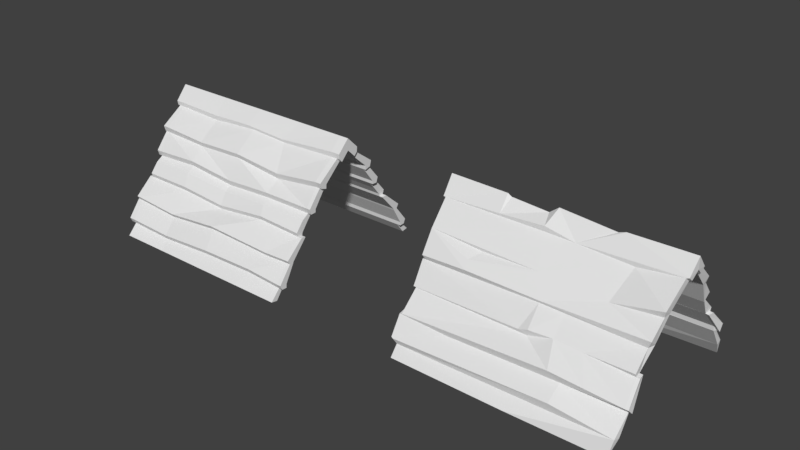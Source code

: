 # Source: medieval_house.blend  (saved by Blender 2.78.0; exported with 4.5.12 LTS)
import bpy
from mathutils import Matrix  # noqa: F401  (used for matrix-valued properties, if any)

bpy.ops.wm.read_factory_settings(use_empty=True)
scene = bpy.context.scene
scene.name = 'Scene'

# ---- collections
col_collection_1 = bpy.data.collections.new('Collection 1'); scene.collection.children.link(col_collection_1)

# ---- world
world_world = bpy.data.worlds.new('World'); scene.world = world_world
world_world.color = (0.05088, 0.05088, 0.05088)
world_world.use_sun_shadow = False
world_world.sun_shadow_jitter_overblur = 0.0
world_world.cycles.sampling_method = 'MANUAL'

# ---- meshes
me_cube_002 = bpy.data.meshes.new('Cube.002')
me_cube_002.from_pydata([(-6.88, -3.502, 0.05962), (-6.88, -2.325, 2.219), (6.88, 0.0, 3.703), (-6.88, 0.0, 4.511), (6.88, -3.502, 0.05962), (6.88, -2.325, 2.219), (6.88, -1.803, 2.013), (6.88, 0.0, 4.511), (-6.88, -5.208, -1.98), (6.88, -3.122, -0.1542), (6.88, -5.208, -1.98), (-6.88, 0.0, 3.703), (-6.88, -6.452, -4.393), (-6.88, -1.803, 2.013), (6.88, -6.452, -4.393), (-6.88, -3.122, -0.1542), (-6.88, -4.718, -2.179), (6.88, -4.718, -2.179), (-6.88, -6.013, -4.467), (6.88, -6.013, -4.467), (-3.44, -6.013, -4.467), (0.0, -6.013, -4.467), (3.44, -6.013, -4.467), (-3.44, 0.0, 4.511), (0.0, 0.0, 4.511), (3.44, 0.0, 4.511), (-3.733, -3.502, 0.1394), (-0.0399, -3.502, -0.1133), (3.44, -3.502, 0.05962), (3.56, -2.325, 1.807), (0.0, -2.325, 2.153), (-3.52, -2.325, 2.02), (3.44, -1.803, 2.013), (2.658e-17, -1.803, 2.013), (-3.44, -1.803, 2.013), (-3.626, -5.208, -2.219), (0.266, -5.208, -1.847), (5.169, -5.208, -2.046), (-3.44, -4.718, -2.179), (2.658e-17, -4.718, -2.179), (3.44, -4.718, -2.179), (-3.44, 0.0, 3.703), (0.0, 0.0, 3.703), (3.44, 0.0, 3.703), (-3.44, -6.452, -4.393), (0.0, -6.452, -4.393), (3.44, -6.452, -4.393), (-3.44, -3.122, -0.1542), (0.0, -3.122, -0.1542), (3.44, -3.122, -0.1542), (-6.88, -2.222, 1.841), (6.88, -2.222, 1.841), (6.88, -1.82, 1.713), (-6.88, -1.82, 1.713), (3.44, -1.82, 1.713), (1.266e-17, -1.82, 1.713), (-3.44, -1.82, 1.713), (3.56, -2.222, 1.428), (-2.835e-17, -2.222, 1.841), (-3.56, -2.222, 1.708), (-6.893, -0.8174, 3.545), (6.88, -0.8174, 3.705), (6.88, -0.3656, 3.346), (-6.88, -0.3656, 3.346), (2.576, -0.8174, 3.386), (-0.625, -0.8174, 3.559), (-3.533, -0.8174, 3.439), (3.44, -0.3656, 3.346), (6.201e-17, -0.3656, 3.346), (-3.44, -0.3656, 3.346), (6.88, -0.792, 3.366), (6.88, -0.5709, 3.133), (3.44, -0.5709, 3.133), (5.163e-17, -0.5709, 3.133), (-3.44, -0.5709, 3.133), (-6.867, -0.792, 3.26), (-6.88, -0.5709, 3.133), (2.762, -0.792, 3.207), (-2.835e-17, -0.792, 3.366), (-3.533, -0.792, 3.127), (6.88, -3.569, -0.7315), (-6.88, -3.569, -0.7315), (-6.88, -4.057, -0.6031), (6.88, -4.057, -0.6031), (3.44, -3.569, -0.7315), (2.658e-17, -3.569, -0.7315), (-3.44, -3.569, -0.7315), (3.719, -4.057, -0.4568), (0.0133, -4.057, -0.8691), (-3.44, -4.057, -0.6031), (-6.88, -3.615, -0.9335), (-6.88, -3.95, -0.8896), (3.44, -3.615, -0.9335), (1.882e-17, -3.615, -0.9335), (-3.44, -3.615, -0.9335), (6.88, -3.615, -0.9335), (6.88, -3.95, -0.8896), (3.719, -3.95, -0.7433), (0.0133, -3.95, -1.156), (-3.44, -3.95, -0.8896), (6.88, -4.773, -2.309), (-6.88, -4.773, -2.309), (-6.88, -5.039, -2.244), (6.88, -5.039, -2.244), (5.169, -5.039, -2.31), (0.266, -5.039, -2.111), (-3.626, -5.039, -2.483), (3.44, -4.773, -2.309), (2.497e-17, -4.773, -2.309), (-3.44, -4.773, -2.309), (3.44, -5.405, -3.432), (2.658e-17, -5.405, -3.432), (-3.44, -5.405, -3.432), (6.88, -5.405, -3.432), (-6.88, -5.405, -3.432), (-6.88, -5.927, -3.374), (6.88, -5.927, -3.374), (4.331, -5.927, -3.201), (0.4123, -5.927, -3.268), (-3.573, -5.927, -3.507), (3.44, -5.428, -3.707), (2.411e-18, -5.428, -3.707), (-3.44, -5.428, -3.707), (6.88, -5.428, -3.707), (-6.88, -5.428, -3.707), (-6.88, -5.783, -3.687), (6.88, -5.783, -3.687), (4.331, -5.783, -3.514), (0.4123, -5.783, -3.58), (-3.573, -5.783, -3.82), (6.88, -3.028, 0.3634), (6.88, -2.659, 0.3766), (3.44, -2.659, 0.3766), (2.702e-17, -2.659, 0.3766), (-3.44, -2.659, 0.3766), (-6.88, -3.028, 0.3634), (-6.88, -2.659, 0.3766), (3.44, -3.028, 0.3634), (-0.0399, -3.028, 0.1905), (-3.613, -3.028, 0.5363), (-6.88, -3.137, 0.73), (-6.88, -2.64, 0.6012), (3.44, -3.137, 0.73), (-0.0399, -3.137, 0.5572), (-3.613, -3.137, 0.9029), (6.88, -3.137, 0.73), (6.88, -2.64, 0.6012), (3.44, -2.64, 0.6012), (2.658e-17, -2.64, 0.6012), (-3.44, -2.64, 0.6012), (7.16, -4.773, -2.309), (7.16, -4.718, -2.179), (-7.16, -2.222, 1.841), (-7.16, -2.325, 2.219), (-7.174, -0.8174, 3.545), (-7.16, 0.0, 4.511), (-7.16, -4.773, -2.309), (-7.16, -4.718, -2.179), (-7.16, -3.615, -0.9335), (7.16, -0.792, 3.366), (7.16, -2.325, 2.219), (7.16, -0.5709, 3.133), (7.16, -1.803, 2.013), (-7.16, -3.95, -0.8896), (-7.16, -5.208, -1.98), (-7.16, -0.3656, 3.346), (-7.16, 0.0, 3.703), (-7.16, -1.82, 1.713), (-7.16, -1.803, 2.013), (-7.16, -5.039, -2.244), (7.16, -5.039, -2.244), (7.16, -5.208, -1.98), (7.16, 0.0, 4.511), (7.16, 0.0, 3.703), (-7.16, -3.137, 0.73), (7.16, -2.222, 1.841), (7.16, -1.82, 1.713), (-7.16, -2.64, 0.6012), (-7.146, -0.792, 3.26), (7.16, -0.8174, 3.705), (7.16, -0.3656, 3.346), (-7.16, -0.5709, 3.133), (7.16, -3.615, -0.9335), (7.16, -3.95, -0.8896), (7.16, -5.405, -3.432), (-7.16, -5.405, -3.432), (-7.16, -5.927, -3.374), (7.16, -5.927, -3.374), (7.16, -5.428, -3.707), (-7.16, -5.428, -3.707), (-7.16, -5.783, -3.687), (7.16, -5.783, -3.687), (7.16, -3.137, 0.73), (7.16, -3.028, 0.3634), (7.16, -2.64, 0.6012), (7.16, -2.659, 0.3766), (-7.16, -3.028, 0.3634), (-7.16, -2.659, 0.3766), (-7.264, -2.222, 1.841), (-7.264, -2.325, 2.219), (-7.278, -0.8174, 3.545), (-7.264, 0.0, 4.511), (7.327, -0.792, 3.366), (7.327, -2.325, 2.219), (7.327, -0.5709, 3.133), (7.327, -1.803, 2.013), (-7.264, -0.3656, 3.346), (-7.264, 0.0, 3.703), (-7.264, -1.82, 1.713), (-7.264, -1.803, 2.013), (7.327, 0.0, 4.511), (7.327, 0.0, 3.703), (7.327, -2.222, 1.841), (7.327, -1.82, 1.713), (-7.25, -0.792, 3.26), (7.327, -0.8174, 3.705), (7.327, -0.3656, 3.346), (-7.264, -0.5709, 3.133), (-7.264, -5.405, -3.432), (-7.264, -4.773, -2.309), (-7.264, -5.927, -3.374), (-7.264, -5.039, -2.244), (-7.264, -5.428, -3.707), (-7.264, -5.783, -3.687), (-7.479, -0.8174, 3.545), (-7.464, 0.0, 4.511), (-7.464, -0.3656, 3.346), (-7.464, 0.0, 3.703), (7.527, 0.0, 4.511), (7.527, 0.0, 3.703), (-7.45, -0.792, 3.26), (7.527, -0.8174, 3.705), (7.527, -0.3656, 3.346), (-7.464, -0.5709, 3.133), (7.527, -0.792, 3.366), (7.527, -0.5709, 3.133)], [], [(135, 0, 15, 136), (74, 76, 13, 34), (125, 12, 18, 124), (59, 50, 1, 31), (99, 35, 8, 91), (79, 31, 1, 75), (75, 1, 153, 178), (122, 124, 18, 20), (56, 34, 13, 53), (129, 44, 12, 125), (94, 90, 16, 38), (135, 136, 197, 196), (46, 14, 19, 22), (95, 17, 151, 182), (115, 125, 190, 186), (101, 16, 157, 156), (83, 4, 9, 80), (12, 44, 20, 18), (44, 45, 21, 20), (45, 46, 22, 21), (95, 92, 40, 17), (92, 93, 39, 40), (93, 94, 38, 39), (126, 14, 46, 127), (127, 46, 45, 128), (128, 45, 44, 129), (52, 6, 32, 54), (54, 32, 33, 55), (55, 33, 34, 56), (123, 120, 22, 19), (120, 121, 21, 22), (121, 122, 20, 21), (70, 5, 29, 77), (77, 29, 30, 78), (78, 30, 31, 79), (96, 10, 37, 97), (97, 37, 36, 98), (98, 36, 35, 99), (51, 57, 29, 5), (57, 58, 30, 29), (58, 59, 31, 30), (71, 72, 32, 6), (72, 73, 33, 32), (73, 74, 34, 33), (143, 144, 59, 58), (142, 143, 58, 57), (145, 142, 57, 51), (148, 55, 56, 149), (147, 54, 55, 148), (146, 52, 54, 147), (91, 8, 164, 163), (149, 56, 53, 141), (144, 140, 50, 59), (124, 114, 185, 189), (42, 41, 69, 68), (43, 42, 68, 67), (2, 43, 67, 62), (24, 65, 66, 23), (25, 64, 65, 24), (7, 61, 64, 25), (90, 91, 163, 158), (141, 53, 167, 177), (23, 66, 60, 3), (41, 11, 63, 69), (3, 60, 154, 155), (68, 69, 74, 73), (67, 68, 73, 72), (62, 67, 72, 71), (65, 78, 79, 66), (64, 77, 78, 65), (61, 70, 77, 64), (123, 126, 191, 188), (66, 79, 75, 60), (69, 63, 76, 74), (27, 88, 89, 26), (28, 87, 88, 27), (4, 83, 87, 28), (48, 47, 86, 85), (49, 48, 85, 84), (9, 49, 84, 80), (96, 83, 80, 95), (0, 82, 81, 15), (47, 15, 81, 86), (26, 89, 82, 0), (113, 123, 188, 184), (88, 98, 99, 89), (87, 97, 98, 88), (83, 96, 97, 87), (85, 86, 94, 93), (84, 85, 93, 92), (80, 84, 92, 95), (82, 91, 90, 81), (86, 81, 90, 94), (89, 99, 91, 82), (39, 38, 109, 108), (40, 39, 108, 107), (17, 40, 107, 100), (36, 105, 106, 35), (37, 104, 105, 36), (10, 103, 104, 37), (35, 106, 102, 8), (38, 16, 101, 109), (6, 52, 176, 162), (1, 50, 152, 153), (71, 6, 162, 161), (108, 109, 112, 111), (107, 108, 111, 110), (100, 107, 110, 113), (105, 118, 119, 106), (104, 117, 118, 105), (103, 116, 117, 104), (106, 119, 115, 102), (109, 101, 114, 112), (51, 5, 160, 175), (14, 126, 123, 19), (111, 112, 122, 121), (110, 111, 121, 120), (113, 110, 120, 123), (118, 128, 129, 119), (117, 127, 128, 118), (116, 126, 127, 117), (119, 129, 125, 115), (112, 114, 124, 122), (17, 100, 150, 151), (26, 0, 135, 139), (47, 134, 136, 15), (4, 130, 131, 9), (9, 131, 132, 49), (49, 132, 133, 48), (48, 133, 134, 47), (4, 28, 137, 130), (28, 27, 138, 137), (27, 26, 139, 138), (62, 71, 161, 180), (146, 131, 195, 194), (139, 135, 140, 144), (134, 149, 141, 136), (50, 140, 174, 152), (131, 146, 147, 132), (132, 147, 148, 133), (133, 148, 149, 134), (130, 137, 142, 145), (137, 138, 143, 142), (138, 139, 144, 143), (170, 171, 151, 150), (154, 178, 214, 200), (167, 168, 209, 208), (180, 161, 204, 216), (163, 164, 157, 158), (192, 175, 176, 194), (190, 189, 222, 223), (153, 152, 198, 199), (152, 167, 208, 198), (165, 166, 207, 206), (156, 169, 221, 219), (171, 183, 182, 151), (187, 170, 150, 184), (164, 169, 156, 157), (191, 187, 184, 188), (159, 179, 215, 202), (176, 175, 212, 213), (174, 196, 197, 177), (152, 174, 177, 167), (193, 192, 194, 195), (126, 116, 187, 191), (10, 96, 183, 171), (140, 135, 196, 174), (13, 76, 181, 168), (100, 113, 184, 150), (60, 75, 178, 154), (136, 141, 177, 197), (114, 101, 156, 185), (63, 11, 166, 165), (61, 7, 172, 179), (16, 90, 158, 157), (102, 115, 186, 169), (53, 13, 168, 167), (2, 62, 180, 173), (5, 70, 159, 160), (116, 103, 170, 187), (96, 95, 182, 183), (76, 63, 165, 181), (145, 51, 175, 192), (131, 130, 193, 195), (8, 102, 169, 164), (125, 124, 189, 190), (52, 146, 194, 176), (103, 10, 171, 170), (130, 145, 192, 193), (70, 61, 179, 159), (211, 216, 232, 229), (214, 199, 209, 217), (212, 203, 205, 213), (199, 198, 208, 209), (215, 210, 228, 231), (214, 217, 233, 230), (203, 202, 204, 205), (201, 200, 224, 225), (221, 220, 218, 219), (220, 223, 222, 218), (155, 154, 200, 201), (178, 153, 199, 214), (189, 185, 218, 222), (179, 172, 210, 215), (168, 181, 217, 209), (186, 190, 223, 220), (173, 180, 216, 211), (185, 156, 219, 218), (175, 160, 203, 212), (181, 165, 206, 217), (169, 186, 220, 221), (160, 159, 202, 203), (162, 176, 213, 205), (161, 162, 205, 204), (231, 228, 229, 232), (225, 224, 226, 227), (234, 231, 232, 235), (224, 230, 233, 226), (202, 215, 231, 234), (217, 206, 226, 233), (204, 202, 234, 235), (200, 214, 230, 224), (216, 204, 235, 232), (206, 207, 227, 226)])
me_cube_002.use_remesh_preserve_volume = False
me_cube_002.use_remesh_preserve_attributes = False
me_cube_002.use_mirror_vertex_groups = False
me_cube_002.update()
me_cube_001 = bpy.data.meshes.new('Cube.001')
me_cube_001.from_pydata([(7.324, -2.325, 2.229), (7.306, -1.781, 1.938), (7.682, 0.0, 4.514), (-6.886, -6.285, -4.466), (-6.911, -3.621, -0.8652), (-3.48, 0.0, 4.285), (-0.434, -0.007097, 4.594), (7.123, -5.197, -2.005), (-7.249, -1.823, 1.753), (-3.673, -0.8202, 3.516), (-7.421, -0.5722, 3.132), (-7.403, -0.8112, 3.379), (6.977, -4.02, -0.8203), (0.496, -4.017, -1.026), (-6.971, -3.958, -0.9699), (7.161, -4.838, -2.366), (-3.783, -5.058, -2.404), (-7.046, -5.927, -3.428), (7.069, -5.854, -3.523), (6.961, -3.063, 0.3878), (-7.114, -2.669, 0.4626), (-4.134, -3.269, 0.8603), (-7.016, -5.157, -2.166), (7.242, -2.221, 1.846), (6.911, -3.611, -0.8166), (-7.014, -5.447, -3.661), (7.147, -3.145, 0.8434), (7.114, -2.664, 0.434), (-7.002, -3.074, 0.4415), (-7.233, -2.252, 2.039), (-6.991, -4.765, -2.276), (-7.597, 0.0, 4.514), (-7.464, 0.0, 3.703), (7.529, 9.494e-05, 3.703), (7.469, -0.8288, 3.531), (6.885, -6.122, -4.592), (3.604, 0.0, 4.458), (4.164, -2.26, 1.551), (4.692, -0.791, 3.165), (2.144, -4.009, -0.6057), (3.352, -5.084, -2.197), (3.219, -5.936, -3.076), (-1.041, 0.0, 4.122), (0.6081, -3.127, 0.571), (2.64, -5.236, -1.702), (7.114, -5.434, -3.621), (-3.2, -5.992, -4.718), (-3.737, 0.0, 4.436), (0.03107, -4.107, -0.8111), (0.8364, -6.423, -4.389), (-3.683, -2.228, 1.731), (-0.781, -0.8216, 3.706), (-6.858, -5.78, -3.77), (3.145, -0.004327, 4.302), (-0.1303, -2.265, 1.799), (1.167, -0.776, 3.313), (-0.7457, -0.8045, 3.369), (-0.7517, -0.8096, 3.426), (0.654, -4.142, -0.6062), (0.5659, -3.183, 0.7249), (-7.139, -3.222, 0.7369), (3.894, -4.013, -0.6834), (4.791, -5.217, -1.847), (6.97, -4.113, -0.6048), (3.936, -3.094, 0.4751), (2.215, -3.111, 0.5247), (-7.014, -4.574, -2.327), (7.114, -4.562, -2.287), (7.098, -4.526, -1.973), (-6.948, -4.576, -2.043), (7.47, -0.4708, 3.236), (7.693, 0.0, 3.746), (7.637, -0.4726, 3.303), (7.636, -0.8123, 3.582), (-7.565, -0.5837, 3.134), (-7.608, 0.0, 3.705), (-7.547, -0.8227, 3.381), (-4.255, -2.859, 1.308), (-7.209, -3.085, 0.4142), (-7.144, -3.632, -0.8383), (-7.138, -3.968, -0.943), (-7.21, -2.679, 0.4353), (-7.172, -5.875, -3.385), (-7.172, -5.149, -2.195), (-7.172, -5.422, -3.604), (-7.172, -4.6, -2.346), (-7.172, -4.601, -2.079), (7.115, -3.597, -0.8275), (7.181, -4.007, -0.8313), (7.327, -5.183, -2.016), (7.365, -4.824, -2.377), (7.301, -4.513, -1.984)], [], [(52, 3, 25), (19, 24, 63), (39, 44, 13), (10, 1, 70, 33), (29, 77, 21, 60), (59, 37, 26), (1, 20, 27), (55, 53, 36), (4, 24, 27, 20, 81, 79), (13, 14, 48), (16, 22, 44), (66, 69, 86, 85), (41, 16, 40), (41, 52, 17), (13, 44, 22, 14), (52, 25, 17), (10, 8, 1), (59, 26, 19), (48, 28, 43), (34, 38, 55), (23, 37, 0), (62, 61, 12, 88, 89, 7), (51, 42, 6), (5, 9, 47), (49, 52, 18), (40, 44, 62, 7), (3, 52, 49), (25, 3, 46), (45, 46, 35), (1, 8, 20), (9, 57, 56, 11), (13, 58, 39), (19, 63, 61, 64), (20, 28, 78, 81), (40, 16, 44), (30, 25, 45), (16, 41, 17), (18, 45, 35), (19, 27, 24), (19, 26, 27), (1, 23, 0), (15, 40, 7), (26, 37, 23), (18, 35, 49), (49, 35, 46), (4, 69, 68), (3, 49, 46), (18, 52, 41), (39, 61, 62, 44), (29, 54, 50), (46, 45, 25), (9, 5, 42, 51), (2, 73, 34, 55, 36), (33, 32, 75, 74, 10), (9, 51, 57), (25, 45, 67, 66, 85, 84), (14, 22, 69, 4), (23, 1, 27, 26), (68, 15, 90, 91), (29, 60, 20, 8), (11, 29, 8, 10), (33, 70, 72, 71), (85, 86, 83, 82, 84), (18, 41, 40, 15), (0, 37, 38, 34), (55, 51, 6, 53), (59, 54, 37), (37, 54, 56, 55, 38), (56, 54, 29, 11), (57, 51, 55), (56, 57, 55), (48, 58, 13), (43, 59, 19, 64, 65), (28, 21, 59, 43), (21, 28, 60), (20, 60, 28), (4, 68, 91, 87, 24), (61, 63, 12), (12, 63, 24), (64, 61, 39, 65), (65, 39, 58, 43), (67, 68, 69, 66), (45, 18, 15, 68, 67), (71, 73, 2), (70, 1, 0, 34), (73, 71, 72), (70, 34, 73, 72), (76, 74, 75, 31), (11, 10, 74, 76), (31, 47, 9, 11, 76), (21, 77, 54, 59), (77, 29, 50), (54, 77, 50), (78, 79, 81), (78, 80, 79), (14, 4, 79, 80), (14, 80, 78, 28, 48), (69, 22, 83, 86), (25, 30, 84), (17, 25, 84, 82), (22, 16, 17, 82, 83), (88, 87, 91, 90, 89), (15, 7, 89, 90), (12, 24, 87, 88), (43, 58, 48)])
me_cube_001.use_remesh_preserve_volume = False
me_cube_001.use_remesh_preserve_attributes = False
me_cube_001.use_mirror_vertex_groups = False
me_cube_001.update()

# ---- objects
ob_cube_001 = bpy.data.objects.new('Cube.001', me_cube_002)
ob_cube = bpy.data.objects.new('Cube', me_cube_001)

# ---- transforms, parenting, visibility, modifiers, constraints
ob_cube_001.location = (-23.1, 0.0, 0.0)
ob_cube_001.lineart.crease_threshold = 0.0
_m = ob_cube_001.modifiers.new('Mirror', 'MIRROR')
_m.use_axis = (False, True, False)
_m.use_clip = True
ob_cube.location = (0.0, 0.0, 0.0)
ob_cube.lineart.crease_threshold = 0.0
_m = ob_cube.modifiers.new('Mirror', 'MIRROR')
_m.use_axis = (False, True, False)
_m.use_clip = True

# ---- collection membership
col_collection_1.objects.link(ob_cube_001)
col_collection_1.objects.link(ob_cube)

# ---- scene / render settings (as saved in the file)
scene.frame_start = 1; scene.frame_end = 250; scene.frame_set(1)
scene.render.engine = 'BLENDER_EEVEE_NEXT'
scene.render.resolution_percentage = 50
scene.render.dither_intensity = 0.0
scene.cycles.use_denoising = False
scene.cycles.samples = 128
scene.cycles.sampling_pattern = 'TABULATED_SOBOL'
scene.cycles.light_sampling_threshold = 0.0
scene.cycles.use_adaptive_sampling = False
scene.cycles.use_light_tree = False
scene.cycles.blur_glossy = 0.0
scene.cycles.sample_clamp_indirect = 0.0
scene.view_settings.view_transform = 'Standard'
bpy.context.view_layer.update()

# ---- added for rendering (the .blend has no active camera and no usable light): camera, sun
cam_auto = bpy.data.cameras.new('AutoCamera')
cam_auto.lens = 50.0
cam_auto.sensor_width = 36.0
cam_auto.clip_end = 1000.0
ob_auto_camera = bpy.data.objects.new('AutoCamera', cam_auto)
scene.collection.objects.link(ob_auto_camera)
ob_auto_camera.location = (26.906, -46.0196, 30.6181)
ob_auto_camera.rotation_euler = (1.09748, -7.21219e-08, 0.694738)
scene.camera = ob_auto_camera
light_auto_sun = bpy.data.lights.new('AutoSun', 'SUN')
light_auto_sun.energy = 3.0
light_auto_sun.angle = 0.0523599
ob_auto_sun = bpy.data.objects.new('AutoSun', light_auto_sun)
scene.collection.objects.link(ob_auto_sun)
ob_auto_sun.rotation_euler = (0.872665, 0.174533, 0.523599)
bpy.context.view_layer.update()
